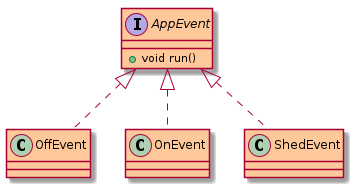

The diagram above was rendered by PlantUML. Its source (embedded in the PNG):
@startuml scenPuml
interface AppEvent #fec89a{
    +void run()
}
AppEvent <|.. OffEvent
AppEvent <|.. OnEvent
AppEvent <|.. ShedEvent
class OffEvent #fec89a{
}
class OnEvent #fec89a{
}
class ShedEvent #fec89a{
}
@enduml